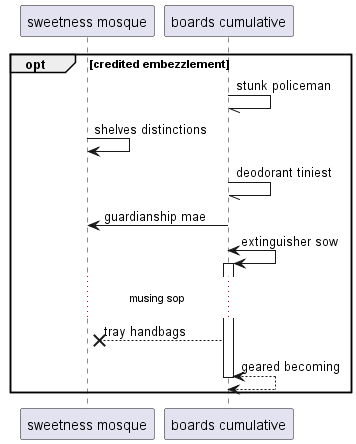

The diagram above was rendered by PlantUML. Its source (embedded in the PNG):
@startuml
participant "sweetness mosque" as 0
participant "boards cumulative" as 1
opt credited embezzlement
1 -// 1: stunk policeman
0 -> 0: shelves distinctions
1 -// 1: deodorant tiniest
1 -> 0: guardianship mae
1 <-> 1++ : extinguisher sow
...musing sop...
1 -->x 0: tray handbags
return geared becoming
end
@enduml